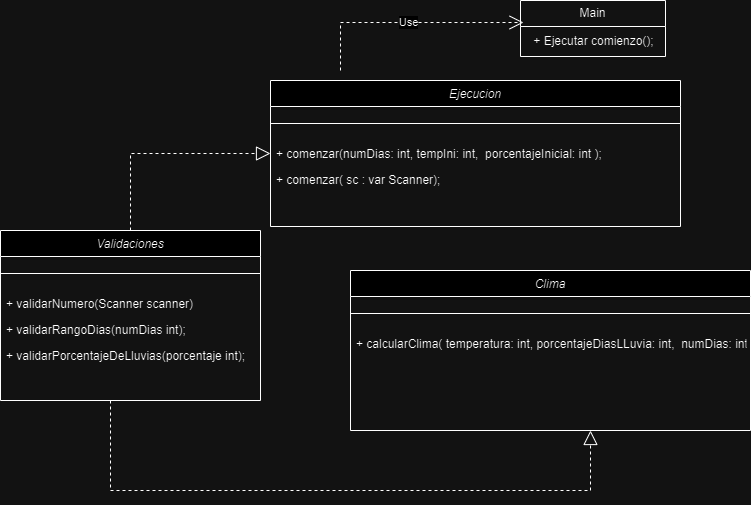

The diagram above was exported from draw.io. Its source (the exported page's mxGraphModel, read from the mxfile embedded in the PNG):
<mxGraphModel dx="1331" dy="1637" grid="1" gridSize="10" guides="1" tooltips="1" connect="1" arrows="1" fold="1" page="1" pageScale="1" pageWidth="827" pageHeight="1169" math="0" shadow="0">
  <root>
    <mxCell id="WIyWlLk6GJQsqaUBKTNV-0" />
    <mxCell id="WIyWlLk6GJQsqaUBKTNV-1" parent="WIyWlLk6GJQsqaUBKTNV-0" />
    <mxCell id="zkfFHV4jXpPFQw0GAbJ--0" value="Clima" style="swimlane;fontStyle=2;align=center;verticalAlign=top;childLayout=stackLayout;horizontal=1;startSize=26;horizontalStack=0;resizeParent=1;resizeLast=0;collapsible=1;marginBottom=0;rounded=0;shadow=0;strokeWidth=1;" parent="WIyWlLk6GJQsqaUBKTNV-1" vertex="1">
      <mxGeometry x="370" y="260" width="400" height="160" as="geometry">
        <mxRectangle x="230" y="140" width="160" height="26" as="alternateBounds" />
      </mxGeometry>
    </mxCell>
    <mxCell id="zkfFHV4jXpPFQw0GAbJ--4" value="" style="line;html=1;strokeWidth=1;align=left;verticalAlign=middle;spacingTop=-1;spacingLeft=3;spacingRight=3;rotatable=0;labelPosition=right;points=[];portConstraint=eastwest;" parent="zkfFHV4jXpPFQw0GAbJ--0" vertex="1">
      <mxGeometry y="26" width="400" height="34" as="geometry" />
    </mxCell>
    <mxCell id="zkfFHV4jXpPFQw0GAbJ--5" value="+ calcularClima( temperatura: int, porcentajeDiasLLuvia: int,  numDias: int);" style="text;align=left;verticalAlign=top;spacingLeft=4;spacingRight=4;overflow=hidden;rotatable=0;points=[[0,0.5],[1,0.5]];portConstraint=eastwest;" parent="zkfFHV4jXpPFQw0GAbJ--0" vertex="1">
      <mxGeometry y="60" width="400" height="26" as="geometry" />
    </mxCell>
    <mxCell id="YViNK9wGI5bgEuvnuZze-0" value="Validaciones" style="swimlane;fontStyle=2;align=center;verticalAlign=top;childLayout=stackLayout;horizontal=1;startSize=26;horizontalStack=0;resizeParent=1;resizeLast=0;collapsible=1;marginBottom=0;rounded=0;shadow=0;strokeWidth=1;" parent="WIyWlLk6GJQsqaUBKTNV-1" vertex="1">
      <mxGeometry x="20" y="220" width="260" height="170" as="geometry">
        <mxRectangle x="230" y="140" width="160" height="26" as="alternateBounds" />
      </mxGeometry>
    </mxCell>
    <mxCell id="YViNK9wGI5bgEuvnuZze-1" value="" style="line;html=1;strokeWidth=1;align=left;verticalAlign=middle;spacingTop=-1;spacingLeft=3;spacingRight=3;rotatable=0;labelPosition=right;points=[];portConstraint=eastwest;" parent="YViNK9wGI5bgEuvnuZze-0" vertex="1">
      <mxGeometry y="26" width="260" height="34" as="geometry" />
    </mxCell>
    <mxCell id="YViNK9wGI5bgEuvnuZze-2" value="+ validarNumero(Scanner scanner)&#10;&#10;(Scanner scanner);" style="text;align=left;verticalAlign=top;spacingLeft=4;spacingRight=4;overflow=hidden;rotatable=0;points=[[0,0.5],[1,0.5]];portConstraint=eastwest;" parent="YViNK9wGI5bgEuvnuZze-0" vertex="1">
      <mxGeometry y="60" width="260" height="26" as="geometry" />
    </mxCell>
    <mxCell id="YViNK9wGI5bgEuvnuZze-3" value="+ validarRangoDias(numDias int);" style="text;align=left;verticalAlign=top;spacingLeft=4;spacingRight=4;overflow=hidden;rotatable=0;points=[[0,0.5],[1,0.5]];portConstraint=eastwest;" parent="YViNK9wGI5bgEuvnuZze-0" vertex="1">
      <mxGeometry y="86" width="260" height="26" as="geometry" />
    </mxCell>
    <mxCell id="YViNK9wGI5bgEuvnuZze-4" value="+ validarPorcentajeDeLluvias(porcentaje int);" style="text;align=left;verticalAlign=top;spacingLeft=4;spacingRight=4;overflow=hidden;rotatable=0;points=[[0,0.5],[1,0.5]];portConstraint=eastwest;" parent="YViNK9wGI5bgEuvnuZze-0" vertex="1">
      <mxGeometry y="112" width="260" height="26" as="geometry" />
    </mxCell>
    <mxCell id="YViNK9wGI5bgEuvnuZze-5" value="Ejecucion" style="swimlane;fontStyle=2;align=center;verticalAlign=top;childLayout=stackLayout;horizontal=1;startSize=26;horizontalStack=0;resizeParent=1;resizeLast=0;collapsible=1;marginBottom=0;rounded=0;shadow=0;strokeWidth=1;" parent="WIyWlLk6GJQsqaUBKTNV-1" vertex="1">
      <mxGeometry x="290" y="70" width="410" height="146" as="geometry">
        <mxRectangle x="510" y="240" width="160" height="26" as="alternateBounds" />
      </mxGeometry>
    </mxCell>
    <mxCell id="YViNK9wGI5bgEuvnuZze-6" value="" style="line;html=1;strokeWidth=1;align=left;verticalAlign=middle;spacingTop=-1;spacingLeft=3;spacingRight=3;rotatable=0;labelPosition=right;points=[];portConstraint=eastwest;" parent="YViNK9wGI5bgEuvnuZze-5" vertex="1">
      <mxGeometry y="26" width="410" height="34" as="geometry" />
    </mxCell>
    <mxCell id="YViNK9wGI5bgEuvnuZze-7" value="+ comenzar(numDias: int, tempIni: int,  porcentajeInicial: int );" style="text;align=left;verticalAlign=top;spacingLeft=4;spacingRight=4;overflow=hidden;rotatable=0;points=[[0,0.5],[1,0.5]];portConstraint=eastwest;" parent="YViNK9wGI5bgEuvnuZze-5" vertex="1">
      <mxGeometry y="60" width="410" height="26" as="geometry" />
    </mxCell>
    <mxCell id="ofqItBXuSmDEozQ9qo1B-1" value="+ comenzar( sc : var Scanner);" style="text;align=left;verticalAlign=top;spacingLeft=4;spacingRight=4;overflow=hidden;rotatable=0;points=[[0,0.5],[1,0.5]];portConstraint=eastwest;" vertex="1" parent="YViNK9wGI5bgEuvnuZze-5">
      <mxGeometry y="86" width="410" height="26" as="geometry" />
    </mxCell>
    <mxCell id="J-WFHa8PTzeEdHmMVC-A-4" value="Main" style="swimlane;fontStyle=0;childLayout=stackLayout;horizontal=1;startSize=26;fillColor=none;horizontalStack=0;resizeParent=1;resizeParentMax=0;resizeLast=0;collapsible=1;marginBottom=0;whiteSpace=wrap;html=1;" parent="WIyWlLk6GJQsqaUBKTNV-1" vertex="1">
      <mxGeometry x="540" y="-10" width="145" height="56" as="geometry" />
    </mxCell>
    <mxCell id="J-WFHa8PTzeEdHmMVC-A-8" value="+ Ejecutar comienzo();" style="text;html=1;align=center;verticalAlign=middle;resizable=0;points=[];autosize=1;strokeColor=none;fillColor=none;" parent="J-WFHa8PTzeEdHmMVC-A-4" vertex="1">
      <mxGeometry y="26" width="145" height="30" as="geometry" />
    </mxCell>
    <mxCell id="J-WFHa8PTzeEdHmMVC-A-10" value="Use" style="endArrow=open;endSize=12;dashed=1;html=1;rounded=0;entryX=0.021;entryY=0.393;entryDx=0;entryDy=0;entryPerimeter=0;" parent="WIyWlLk6GJQsqaUBKTNV-1" target="J-WFHa8PTzeEdHmMVC-A-4" edge="1">
      <mxGeometry width="160" relative="1" as="geometry">
        <mxPoint x="360" y="60" as="sourcePoint" />
        <mxPoint x="430" y="46" as="targetPoint" />
        <Array as="points">
          <mxPoint x="360" y="12" />
        </Array>
      </mxGeometry>
    </mxCell>
    <mxCell id="J-WFHa8PTzeEdHmMVC-A-11" value="" style="endArrow=block;dashed=1;endFill=0;endSize=12;html=1;rounded=0;exitX=0.5;exitY=0;exitDx=0;exitDy=0;entryX=0;entryY=0.5;entryDx=0;entryDy=0;" parent="WIyWlLk6GJQsqaUBKTNV-1" source="YViNK9wGI5bgEuvnuZze-0" target="YViNK9wGI5bgEuvnuZze-5" edge="1">
      <mxGeometry width="160" relative="1" as="geometry">
        <mxPoint x="120" y="170" as="sourcePoint" />
        <mxPoint x="280" y="170" as="targetPoint" />
        <Array as="points">
          <mxPoint x="150" y="143" />
        </Array>
      </mxGeometry>
    </mxCell>
    <mxCell id="J-WFHa8PTzeEdHmMVC-A-12" value="" style="endArrow=block;dashed=1;endFill=0;endSize=12;html=1;rounded=0;" parent="WIyWlLk6GJQsqaUBKTNV-1" edge="1">
      <mxGeometry width="160" relative="1" as="geometry">
        <mxPoint x="130" y="390" as="sourcePoint" />
        <mxPoint x="610" y="420" as="targetPoint" />
        <Array as="points">
          <mxPoint x="130" y="480" />
          <mxPoint x="610" y="480" />
        </Array>
      </mxGeometry>
    </mxCell>
  </root>
</mxGraphModel>